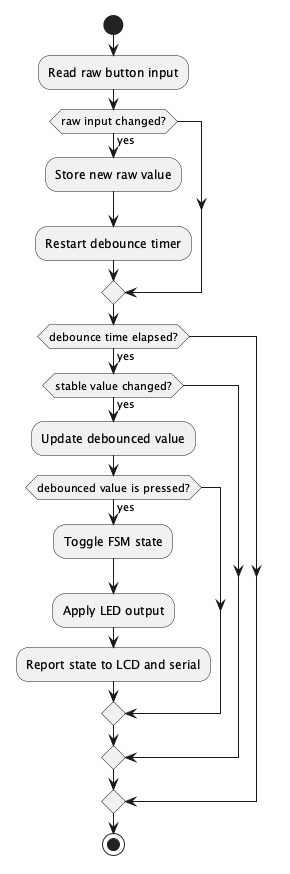

The diagram above was rendered by PlantUML. Its source (embedded in the PNG):
@startuml
skinparam backgroundColor white
start
:Read raw button input;
if (raw input changed?) then (yes)
  :Store new raw value;
  :Restart debounce timer;
endif
if (debounce time elapsed?) then (yes)
  if (stable value changed?) then (yes)
    :Update debounced value;
    if (debounced value is pressed?) then (yes)
      :Toggle FSM state;
      :Apply LED output;
      :Report state to LCD and serial;
    endif
  endif
endif
stop
@enduml